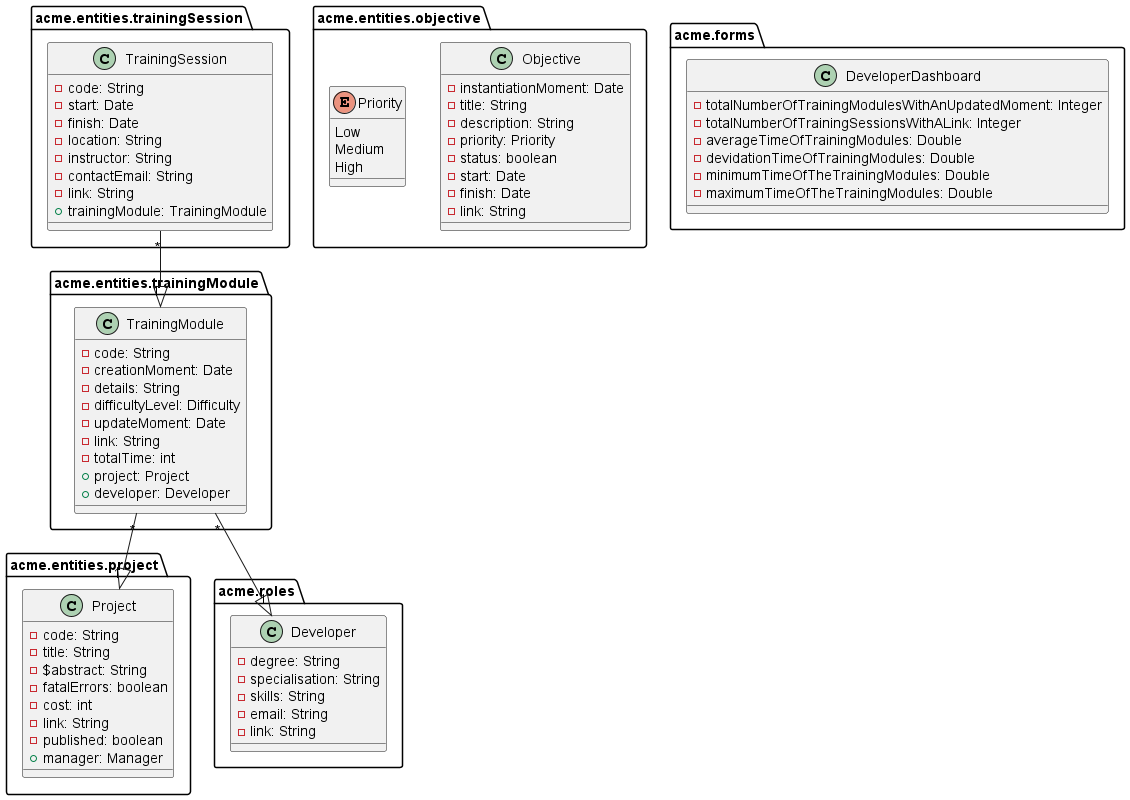

The diagram above was rendered by PlantUML. Its source (embedded in the PNG):
@startuml

package acme.entities.trainingModule {
  class TrainingModule {
    - code: String
    - creationMoment: Date
    - details: String
    - difficultyLevel: Difficulty
    - updateMoment: Date
    - link: String
    - totalTime: int
    + project: Project
    + developer: Developer
  }
}

package acme.entities.project {
  class Project {
    - code: String
    - title: String
    - $abstract: String
    - fatalErrors: boolean
    - cost: int
    - link: String
    - published: boolean
    + manager: Manager
  }
}

package acme.roles {
  class Developer {
    - degree: String
    - specialisation: String
    - skills: String
    - email: String
    - link: String
  }
}

package acme.entities.trainingSession {
  class TrainingSession {
    - code: String
    - start: Date
    - finish: Date
    - location: String
    - instructor: String
    - contactEmail: String
    - link: String
    + trainingModule: TrainingModule
  }
}

package acme.entities.objective {
  class Objective {
    - instantiationMoment: Date
    - title: String
    - description: String
    - priority: Priority
    - status: boolean
    - start: Date
    - finish: Date
    - link: String
  }

  enum Priority {
    Low
    Medium
    High
  }
}

package acme.forms {
  class DeveloperDashboard {
    - totalNumberOfTrainingModulesWithAnUpdatedMoment: Integer
    - totalNumberOfTrainingSessionsWithALink: Integer
    - averageTimeOfTrainingModules: Double
    - devidationTimeOfTrainingModules: Double
    - minimumTimeOfTheTrainingModules: Double
    - maximumTimeOfTheTrainingModules: Double
  }
}

TrainingModule "*" --|> "1" Project
TrainingModule "*" --|> "1" Developer
TrainingSession "*" --|> "1" TrainingModule

@enduml